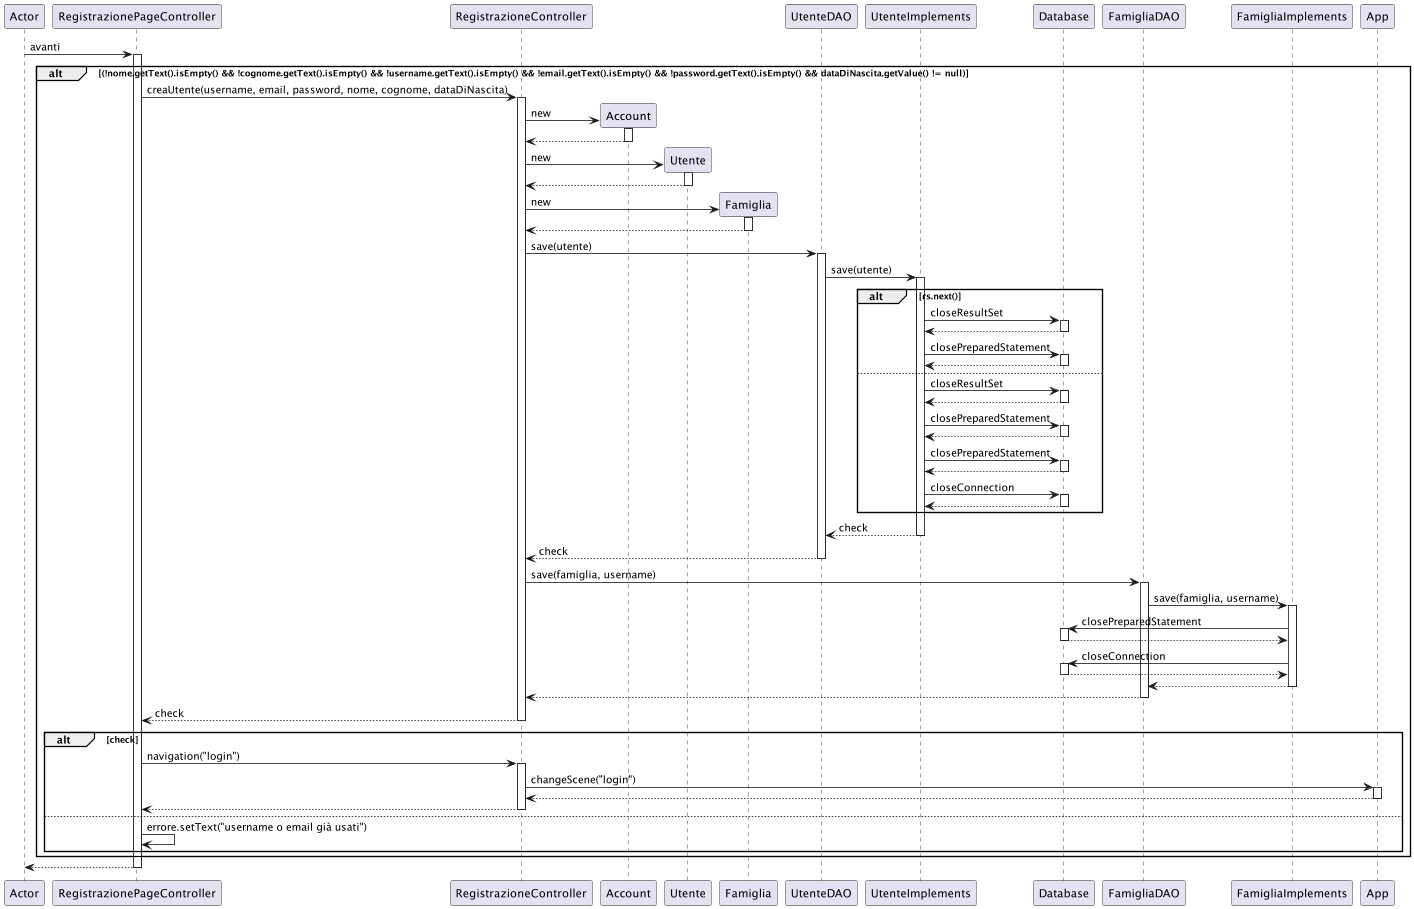

The diagram above was rendered by PlantUML. Its source (embedded in the PNG):
@startuml
participant Actor
Actor -> RegistrazionePageController : avanti
activate RegistrazionePageController
alt (!nome.getText().isEmpty() && !cognome.getText().isEmpty() && !username.getText().isEmpty() && !email.getText().isEmpty() && !password.getText().isEmpty() && dataDiNascita.getValue() != null)
RegistrazionePageController -> RegistrazioneController : creaUtente(username, email, password, nome, cognome, dataDiNascita)
activate RegistrazioneController
create Account
RegistrazioneController -> Account : new
activate Account
Account --> RegistrazioneController
deactivate Account
create Utente
RegistrazioneController -> Utente : new
activate Utente
Utente --> RegistrazioneController
deactivate Utente
create Famiglia
RegistrazioneController -> Famiglia : new
activate Famiglia
Famiglia --> RegistrazioneController
deactivate Famiglia
RegistrazioneController -> UtenteDAO : save(utente)
activate UtenteDAO
UtenteDAO -> UtenteImplements : save(utente)
activate UtenteImplements
alt rs.next()
UtenteImplements -> Database : closeResultSet
activate Database
Database --> UtenteImplements
deactivate Database
UtenteImplements -> Database : closePreparedStatement
activate Database
Database --> UtenteImplements
deactivate Database
else 
UtenteImplements -> Database : closeResultSet
activate Database
Database --> UtenteImplements
deactivate Database
UtenteImplements -> Database : closePreparedStatement
activate Database
Database --> UtenteImplements
deactivate Database
UtenteImplements -> Database : closePreparedStatement
activate Database
Database --> UtenteImplements
deactivate Database
UtenteImplements -> Database : closeConnection
activate Database
Database --> UtenteImplements
deactivate Database
end
UtenteImplements --> UtenteDAO : check
deactivate UtenteImplements
UtenteDAO --> RegistrazioneController : check
deactivate UtenteDAO
RegistrazioneController -> FamigliaDAO : save(famiglia, username)
activate FamigliaDAO
FamigliaDAO -> FamigliaImplements : save(famiglia, username)
activate FamigliaImplements
FamigliaImplements -> Database : closePreparedStatement
activate Database
Database --> FamigliaImplements
deactivate Database
FamigliaImplements -> Database : closeConnection
activate Database
Database --> FamigliaImplements
deactivate Database
FamigliaImplements --> FamigliaDAO
deactivate FamigliaImplements
FamigliaDAO --> RegistrazioneController
deactivate FamigliaDAO
RegistrazioneController --> RegistrazionePageController : check
deactivate RegistrazioneController
alt check
RegistrazionePageController -> RegistrazioneController : navigation("login")
activate RegistrazioneController
RegistrazioneController -> App : changeScene("login")
activate App
App --> RegistrazioneController
deactivate App
RegistrazioneController --> RegistrazionePageController
deactivate RegistrazioneController
else
RegistrazionePageController -> RegistrazionePageController : errore.setText("username o email già usati")
end

end
return
@enduml